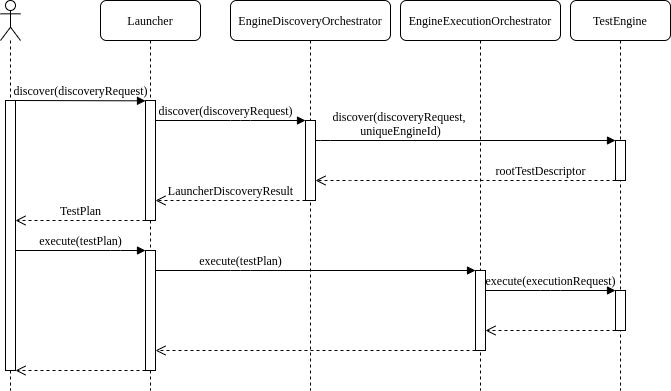

The diagram above was exported from draw.io. Its source (the exported page's mxGraphModel, read from the mxfile embedded in the PNG):
<mxGraphModel dx="1185" dy="703" grid="1" gridSize="10" guides="1" tooltips="1" connect="1" arrows="1" fold="1" page="1" pageScale="1" pageWidth="1100" pageHeight="850" background="#ffffff" math="0" shadow="0">
  <root>
    <mxCell id="0" />
    <mxCell id="1" parent="0" />
    <mxCell id="7baba1c4bc27f4b0-2" value="Launcher" style="shape=umlLifeline;perimeter=lifelinePerimeter;whiteSpace=wrap;html=1;container=1;collapsible=0;recursiveResize=0;outlineConnect=0;rounded=1;shadow=0;comic=0;labelBackgroundColor=none;strokeWidth=1;fontFamily=Verdana;fontSize=12;align=center;" parent="1" vertex="1">
      <mxGeometry x="240" y="80" width="100" height="390" as="geometry" />
    </mxCell>
    <mxCell id="7baba1c4bc27f4b0-10" value="" style="html=1;points=[];perimeter=orthogonalPerimeter;rounded=0;shadow=0;comic=0;labelBackgroundColor=none;strokeWidth=1;fontFamily=Verdana;fontSize=12;align=center;" parent="7baba1c4bc27f4b0-2" vertex="1">
      <mxGeometry x="45" y="100" width="10" height="120" as="geometry" />
    </mxCell>
    <mxCell id="wm8wqGMVp0vFOwhNmPQ6-7" value="" style="html=1;points=[];perimeter=orthogonalPerimeter;rounded=0;shadow=0;comic=0;labelBackgroundColor=none;strokeWidth=1;fontFamily=Verdana;fontSize=12;align=center;" vertex="1" parent="7baba1c4bc27f4b0-2">
      <mxGeometry x="45" y="250" width="10" height="120" as="geometry" />
    </mxCell>
    <mxCell id="7baba1c4bc27f4b0-3" value="EngineDiscoveryOrchestrator" style="shape=umlLifeline;perimeter=lifelinePerimeter;whiteSpace=wrap;html=1;container=1;collapsible=0;recursiveResize=0;outlineConnect=0;rounded=1;shadow=0;comic=0;labelBackgroundColor=none;strokeWidth=1;fontFamily=Verdana;fontSize=12;align=center;" parent="1" vertex="1">
      <mxGeometry x="370" y="80" width="160" height="390" as="geometry" />
    </mxCell>
    <mxCell id="7baba1c4bc27f4b0-13" value="" style="html=1;points=[];perimeter=orthogonalPerimeter;rounded=0;shadow=0;comic=0;labelBackgroundColor=none;strokeWidth=1;fontFamily=Verdana;fontSize=12;align=center;" parent="7baba1c4bc27f4b0-3" vertex="1">
      <mxGeometry x="75" y="120" width="10" height="80" as="geometry" />
    </mxCell>
    <mxCell id="7baba1c4bc27f4b0-5" value="EngineExecutionOrchestrator" style="shape=umlLifeline;perimeter=lifelinePerimeter;whiteSpace=wrap;html=1;container=1;collapsible=0;recursiveResize=0;outlineConnect=0;rounded=1;shadow=0;comic=0;labelBackgroundColor=none;strokeWidth=1;fontFamily=Verdana;fontSize=12;align=center;" parent="1" vertex="1">
      <mxGeometry x="540" y="80" width="160" height="390" as="geometry" />
    </mxCell>
    <mxCell id="wm8wqGMVp0vFOwhNmPQ6-10" value="" style="html=1;points=[];perimeter=orthogonalPerimeter;rounded=0;shadow=0;comic=0;labelBackgroundColor=none;strokeWidth=1;fontFamily=Verdana;fontSize=12;align=center;" vertex="1" parent="7baba1c4bc27f4b0-5">
      <mxGeometry x="75" y="270" width="10" height="80" as="geometry" />
    </mxCell>
    <mxCell id="7baba1c4bc27f4b0-17" value="discover(discoveryRequest, &lt;br&gt;uniqueEngineId)" style="html=1;verticalAlign=bottom;endArrow=block;labelBackgroundColor=none;fontFamily=Verdana;fontSize=12;edgeStyle=elbowEdgeStyle;elbow=vertical;" parent="1" source="7baba1c4bc27f4b0-13" target="7baba1c4bc27f4b0-16" edge="1">
      <mxGeometry x="-0.4333" relative="1" as="geometry">
        <mxPoint x="510" y="220" as="sourcePoint" />
        <Array as="points">
          <mxPoint x="460" y="220" />
        </Array>
        <mxPoint as="offset" />
      </mxGeometry>
    </mxCell>
    <mxCell id="7baba1c4bc27f4b0-11" value="discover(discoveryRequest)" style="html=1;verticalAlign=bottom;endArrow=block;entryX=0;entryY=0;labelBackgroundColor=none;fontFamily=Verdana;fontSize=12;edgeStyle=elbowEdgeStyle;elbow=vertical;" parent="1" target="7baba1c4bc27f4b0-10" edge="1">
      <mxGeometry relative="1" as="geometry">
        <mxPoint x="155" y="180" as="sourcePoint" />
      </mxGeometry>
    </mxCell>
    <mxCell id="7baba1c4bc27f4b0-14" value="discover(discoveryRequest)" style="html=1;verticalAlign=bottom;endArrow=block;labelBackgroundColor=none;fontFamily=Verdana;fontSize=12;edgeStyle=elbowEdgeStyle;elbow=vertical;" parent="1" source="7baba1c4bc27f4b0-10" target="7baba1c4bc27f4b0-13" edge="1">
      <mxGeometry x="-0.0625" relative="1" as="geometry">
        <mxPoint x="370" y="200" as="sourcePoint" />
        <Array as="points">
          <mxPoint x="380" y="200" />
        </Array>
        <mxPoint as="offset" />
      </mxGeometry>
    </mxCell>
    <mxCell id="wm8wqGMVp0vFOwhNmPQ6-1" value="" style="shape=umlLifeline;participant=umlActor;perimeter=lifelinePerimeter;whiteSpace=wrap;html=1;container=1;collapsible=0;recursiveResize=0;verticalAlign=top;spacingTop=36;outlineConnect=0;" vertex="1" parent="1">
      <mxGeometry x="140" y="80" width="20" height="390" as="geometry" />
    </mxCell>
    <mxCell id="wm8wqGMVp0vFOwhNmPQ6-2" value="" style="html=1;points=[];perimeter=orthogonalPerimeter;" vertex="1" parent="wm8wqGMVp0vFOwhNmPQ6-1">
      <mxGeometry x="5" y="100" width="10" height="270" as="geometry" />
    </mxCell>
    <mxCell id="wm8wqGMVp0vFOwhNmPQ6-3" value="rootTestDescriptor" style="html=1;verticalAlign=bottom;endArrow=open;dashed=1;endSize=8;labelBackgroundColor=none;fontFamily=Verdana;fontSize=12;edgeStyle=elbowEdgeStyle;elbow=vertical;" edge="1" parent="1" source="7baba1c4bc27f4b0-16" target="7baba1c4bc27f4b0-13">
      <mxGeometry x="-0.5" relative="1" as="geometry">
        <mxPoint x="455" y="249.5" as="targetPoint" />
        <Array as="points">
          <mxPoint x="480" y="260" />
          <mxPoint x="530" y="249.5" />
          <mxPoint x="560" y="249.5" />
        </Array>
        <mxPoint x="585" y="249.5" as="sourcePoint" />
        <mxPoint as="offset" />
      </mxGeometry>
    </mxCell>
    <mxCell id="wm8wqGMVp0vFOwhNmPQ6-4" value="LauncherDiscoveryResult" style="html=1;verticalAlign=bottom;endArrow=open;dashed=1;endSize=8;labelBackgroundColor=none;fontFamily=Verdana;fontSize=12;edgeStyle=elbowEdgeStyle;elbow=vertical;" edge="1" parent="1" source="7baba1c4bc27f4b0-13" target="7baba1c4bc27f4b0-10">
      <mxGeometry relative="1" as="geometry">
        <mxPoint x="310" y="290" as="targetPoint" />
        <Array as="points">
          <mxPoint x="400" y="280" />
          <mxPoint x="335" y="290" />
          <mxPoint x="385" y="279.5" />
          <mxPoint x="415" y="279.5" />
        </Array>
        <mxPoint x="440" y="290" as="sourcePoint" />
        <mxPoint as="offset" />
      </mxGeometry>
    </mxCell>
    <mxCell id="wm8wqGMVp0vFOwhNmPQ6-5" value="TestPlan" style="html=1;verticalAlign=bottom;endArrow=open;dashed=1;endSize=8;labelBackgroundColor=none;fontFamily=Verdana;fontSize=12;edgeStyle=elbowEdgeStyle;elbow=vertical;" edge="1" parent="1" source="7baba1c4bc27f4b0-10" target="wm8wqGMVp0vFOwhNmPQ6-2">
      <mxGeometry relative="1" as="geometry">
        <mxPoint x="160" y="300" as="targetPoint" />
        <Array as="points">
          <mxPoint x="265" y="300" />
          <mxPoint x="200" y="310" />
          <mxPoint x="250" y="299.5" />
          <mxPoint x="280" y="299.5" />
        </Array>
        <mxPoint x="280" y="300" as="sourcePoint" />
        <mxPoint as="offset" />
      </mxGeometry>
    </mxCell>
    <mxCell id="wm8wqGMVp0vFOwhNmPQ6-6" value="execute(testPlan)" style="html=1;verticalAlign=bottom;endArrow=block;labelBackgroundColor=none;fontFamily=Verdana;fontSize=12;edgeStyle=elbowEdgeStyle;elbow=vertical;" edge="1" parent="1" source="wm8wqGMVp0vFOwhNmPQ6-2" target="wm8wqGMVp0vFOwhNmPQ6-7">
      <mxGeometry relative="1" as="geometry">
        <mxPoint x="150" y="369.65999999999997" as="sourcePoint" />
        <mxPoint x="280" y="369.6600000000002" as="targetPoint" />
        <Array as="points">
          <mxPoint x="260" y="330" />
        </Array>
      </mxGeometry>
    </mxCell>
    <mxCell id="wm8wqGMVp0vFOwhNmPQ6-9" value="execute(testPlan)" style="html=1;verticalAlign=bottom;endArrow=block;labelBackgroundColor=none;fontFamily=Verdana;fontSize=12;edgeStyle=elbowEdgeStyle;elbow=vertical;" edge="1" parent="1" source="wm8wqGMVp0vFOwhNmPQ6-7" target="wm8wqGMVp0vFOwhNmPQ6-10">
      <mxGeometry x="-0.4687" relative="1" as="geometry">
        <mxPoint x="300" y="340.0000000000001" as="sourcePoint" />
        <mxPoint x="430" y="340.0000000000001" as="targetPoint" />
        <Array as="points">
          <mxPoint x="380" y="350" />
          <mxPoint x="440" y="350" />
          <mxPoint x="380" y="345" />
          <mxPoint x="405" y="340" />
        </Array>
        <mxPoint as="offset" />
      </mxGeometry>
    </mxCell>
    <mxCell id="wm8wqGMVp0vFOwhNmPQ6-11" value="execute(executionRequest)" style="html=1;verticalAlign=bottom;endArrow=block;labelBackgroundColor=none;fontFamily=Verdana;fontSize=12;edgeStyle=elbowEdgeStyle;elbow=vertical;" edge="1" parent="1" source="wm8wqGMVp0vFOwhNmPQ6-10" target="wm8wqGMVp0vFOwhNmPQ6-12">
      <mxGeometry relative="1" as="geometry">
        <mxPoint x="630" y="360.0000000000001" as="sourcePoint" />
        <mxPoint x="740" y="360" as="targetPoint" />
        <Array as="points">
          <mxPoint x="690" y="370" />
          <mxPoint x="715" y="360" />
          <mxPoint x="775" y="360" />
          <mxPoint x="715" y="355" />
          <mxPoint x="740" y="350" />
        </Array>
        <mxPoint as="offset" />
      </mxGeometry>
    </mxCell>
    <mxCell id="7baba1c4bc27f4b0-4" value="TestEngine" style="shape=umlLifeline;perimeter=lifelinePerimeter;whiteSpace=wrap;html=1;container=1;collapsible=0;recursiveResize=0;outlineConnect=0;rounded=1;shadow=0;comic=0;labelBackgroundColor=none;strokeWidth=1;fontFamily=Verdana;fontSize=12;align=center;" parent="1" vertex="1">
      <mxGeometry x="710" y="80" width="100" height="390" as="geometry" />
    </mxCell>
    <mxCell id="wm8wqGMVp0vFOwhNmPQ6-12" value="" style="html=1;points=[];perimeter=orthogonalPerimeter;rounded=0;shadow=0;comic=0;labelBackgroundColor=none;strokeWidth=1;fontFamily=Verdana;fontSize=12;align=center;" vertex="1" parent="7baba1c4bc27f4b0-4">
      <mxGeometry x="45" y="290" width="10" height="40" as="geometry" />
    </mxCell>
    <mxCell id="7baba1c4bc27f4b0-16" value="" style="html=1;points=[];perimeter=orthogonalPerimeter;rounded=0;shadow=0;comic=0;labelBackgroundColor=none;strokeWidth=1;fontFamily=Verdana;fontSize=12;align=center;" parent="1" vertex="1">
      <mxGeometry x="755" y="220" width="10" height="40" as="geometry" />
    </mxCell>
    <mxCell id="wm8wqGMVp0vFOwhNmPQ6-13" value="" style="html=1;verticalAlign=bottom;endArrow=open;dashed=1;endSize=8;labelBackgroundColor=none;fontFamily=Verdana;fontSize=12;edgeStyle=elbowEdgeStyle;elbow=vertical;" edge="1" parent="1" source="wm8wqGMVp0vFOwhNmPQ6-12" target="wm8wqGMVp0vFOwhNmPQ6-10">
      <mxGeometry x="-0.5" relative="1" as="geometry">
        <mxPoint x="450" y="410.0000000000001" as="targetPoint" />
        <Array as="points">
          <mxPoint x="690" y="410" />
          <mxPoint x="525" y="399.5" />
          <mxPoint x="555" y="399.5" />
        </Array>
        <mxPoint x="750" y="410.0000000000001" as="sourcePoint" />
        <mxPoint as="offset" />
      </mxGeometry>
    </mxCell>
    <mxCell id="wm8wqGMVp0vFOwhNmPQ6-14" value="" style="html=1;verticalAlign=bottom;endArrow=open;dashed=1;endSize=8;labelBackgroundColor=none;fontFamily=Verdana;fontSize=12;edgeStyle=elbowEdgeStyle;elbow=vertical;" edge="1" parent="1" source="wm8wqGMVp0vFOwhNmPQ6-10" target="wm8wqGMVp0vFOwhNmPQ6-7">
      <mxGeometry x="-0.5" relative="1" as="geometry">
        <mxPoint x="300" y="410.0000000000001" as="targetPoint" />
        <Array as="points">
          <mxPoint x="530" y="430" />
          <mxPoint x="325" y="410" />
          <mxPoint x="375" y="399.5" />
          <mxPoint x="405" y="399.5" />
        </Array>
        <mxPoint x="600" y="410.0000000000001" as="sourcePoint" />
        <mxPoint as="offset" />
      </mxGeometry>
    </mxCell>
    <mxCell id="wm8wqGMVp0vFOwhNmPQ6-15" value="" style="html=1;verticalAlign=bottom;endArrow=open;dashed=1;endSize=8;labelBackgroundColor=none;fontFamily=Verdana;fontSize=12;edgeStyle=elbowEdgeStyle;elbow=vertical;" edge="1" parent="1" source="wm8wqGMVp0vFOwhNmPQ6-7" target="wm8wqGMVp0vFOwhNmPQ6-2">
      <mxGeometry relative="1" as="geometry">
        <mxPoint x="150" y="440.0000000000001" as="targetPoint" />
        <Array as="points">
          <mxPoint x="260" y="450" />
          <mxPoint x="260" y="440" />
          <mxPoint x="195" y="450" />
          <mxPoint x="245" y="439.5" />
          <mxPoint x="275" y="439.5" />
        </Array>
        <mxPoint x="280" y="440.0000000000001" as="sourcePoint" />
        <mxPoint as="offset" />
      </mxGeometry>
    </mxCell>
  </root>
</mxGraphModel>